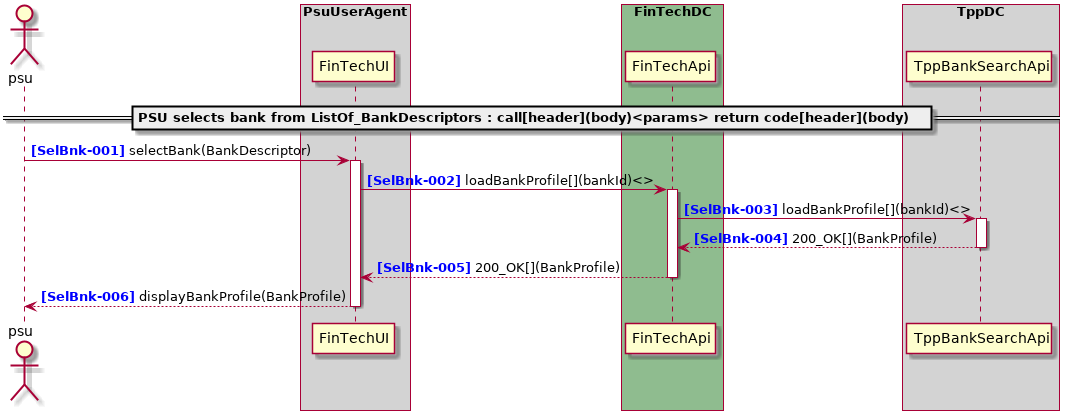

The diagram above was rendered by PlantUML. Its source (embedded in the PNG):
@startuml

autonumber "<b><color blue>[SelBnk-000]</color></b>"
actor psu

box "PsuUserAgent" #LightGray
    participant "FinTechUI" as FinTechUI
end box
box "FinTechDC" #DarkSeaGreen
    participant "FinTechApi" as FinTechApi
end box
box "TppDC" #LightGray
    participant "TppBankSearchApi" as TppBankSearchApi

end box
box "AspspDC" #LightSkyBlue
end box

== PSU selects bank from ListOf_BankDescriptors : call[header](body)<params> return code[header](body) ==

psu -> FinTechUI ++ : selectBank(BankDescriptor)
FinTechUI -> FinTechApi ++ : loadBankProfile[](bankId)<>
FinTechApi -> TppBankSearchApi ++ : loadBankProfile[](bankId)<>
return 200_OK[](BankProfile)
return 200_OK[](BankProfile)
return displayBankProfile(BankProfile)

@enduml